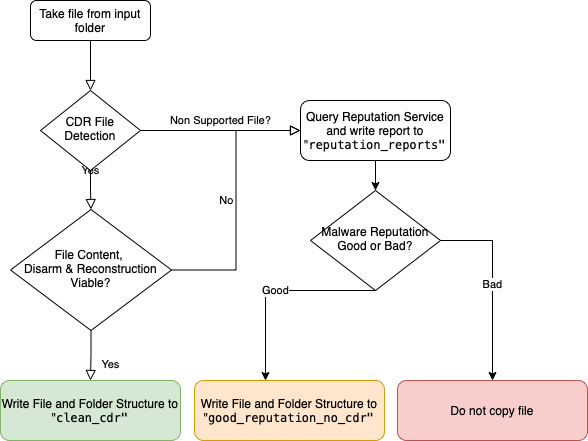

The diagram above was exported from draw.io. Its source (the exported page's mxGraphModel, read from the mxfile embedded in the PNG):
<mxGraphModel dx="1186" dy="698" grid="1" gridSize="10" guides="1" tooltips="1" connect="1" arrows="1" fold="1" page="1" pageScale="1" pageWidth="827" pageHeight="1169" math="0" shadow="0">
  <root>
    <mxCell id="WIyWlLk6GJQsqaUBKTNV-0" />
    <mxCell id="WIyWlLk6GJQsqaUBKTNV-1" parent="WIyWlLk6GJQsqaUBKTNV-0" />
    <mxCell id="WIyWlLk6GJQsqaUBKTNV-2" value="" style="rounded=0;html=1;jettySize=auto;orthogonalLoop=1;fontSize=11;endArrow=block;endFill=0;endSize=8;strokeWidth=1;shadow=0;labelBackgroundColor=none;edgeStyle=orthogonalEdgeStyle;" parent="WIyWlLk6GJQsqaUBKTNV-1" source="WIyWlLk6GJQsqaUBKTNV-3" target="WIyWlLk6GJQsqaUBKTNV-6" edge="1">
      <mxGeometry relative="1" as="geometry" />
    </mxCell>
    <mxCell id="WIyWlLk6GJQsqaUBKTNV-3" value="Take file from input folder" style="rounded=1;whiteSpace=wrap;html=1;fontSize=12;glass=0;strokeWidth=1;shadow=0;" parent="WIyWlLk6GJQsqaUBKTNV-1" vertex="1">
      <mxGeometry x="160" y="80" width="120" height="40" as="geometry" />
    </mxCell>
    <mxCell id="WIyWlLk6GJQsqaUBKTNV-4" value="Yes" style="rounded=0;html=1;jettySize=auto;orthogonalLoop=1;fontSize=11;endArrow=block;endFill=0;endSize=8;strokeWidth=1;shadow=0;labelBackgroundColor=none;edgeStyle=orthogonalEdgeStyle;" parent="WIyWlLk6GJQsqaUBKTNV-1" source="WIyWlLk6GJQsqaUBKTNV-6" target="WIyWlLk6GJQsqaUBKTNV-10" edge="1">
      <mxGeometry y="20" relative="1" as="geometry">
        <mxPoint as="offset" />
      </mxGeometry>
    </mxCell>
    <mxCell id="WIyWlLk6GJQsqaUBKTNV-5" value="Non Supported File?" style="edgeStyle=orthogonalEdgeStyle;rounded=0;html=1;jettySize=auto;orthogonalLoop=1;fontSize=11;endArrow=block;endFill=0;endSize=8;strokeWidth=1;shadow=0;labelBackgroundColor=none;entryX=0;entryY=0.5;entryDx=0;entryDy=0;" parent="WIyWlLk6GJQsqaUBKTNV-1" source="WIyWlLk6GJQsqaUBKTNV-6" target="ljs7rvXAAnhHi6ciN4Dj-2" edge="1">
      <mxGeometry y="10" relative="1" as="geometry">
        <mxPoint as="offset" />
        <mxPoint x="440" y="210" as="targetPoint" />
      </mxGeometry>
    </mxCell>
    <mxCell id="WIyWlLk6GJQsqaUBKTNV-6" value="CDR File Detection" style="rhombus;whiteSpace=wrap;html=1;shadow=0;fontFamily=Helvetica;fontSize=12;align=center;strokeWidth=1;spacing=6;spacingTop=-4;" parent="WIyWlLk6GJQsqaUBKTNV-1" vertex="1">
      <mxGeometry x="170" y="170" width="100" height="80" as="geometry" />
    </mxCell>
    <mxCell id="WIyWlLk6GJQsqaUBKTNV-8" value="Yes" style="rounded=0;html=1;jettySize=auto;orthogonalLoop=1;fontSize=11;endArrow=block;endFill=0;endSize=8;strokeWidth=1;shadow=0;labelBackgroundColor=none;edgeStyle=orthogonalEdgeStyle;" parent="WIyWlLk6GJQsqaUBKTNV-1" source="WIyWlLk6GJQsqaUBKTNV-10" target="WIyWlLk6GJQsqaUBKTNV-11" edge="1">
      <mxGeometry x="0.3333" y="20" relative="1" as="geometry">
        <mxPoint as="offset" />
      </mxGeometry>
    </mxCell>
    <mxCell id="WIyWlLk6GJQsqaUBKTNV-9" value="No&lt;br&gt;" style="edgeStyle=orthogonalEdgeStyle;rounded=0;html=1;jettySize=auto;orthogonalLoop=1;fontSize=11;endArrow=block;endFill=0;endSize=8;strokeWidth=1;shadow=0;labelBackgroundColor=none;entryX=0;entryY=0.5;entryDx=0;entryDy=0;" parent="WIyWlLk6GJQsqaUBKTNV-1" source="WIyWlLk6GJQsqaUBKTNV-10" target="ljs7rvXAAnhHi6ciN4Dj-2" edge="1">
      <mxGeometry y="10" relative="1" as="geometry">
        <mxPoint as="offset" />
        <mxPoint x="440" y="210" as="targetPoint" />
      </mxGeometry>
    </mxCell>
    <mxCell id="WIyWlLk6GJQsqaUBKTNV-10" value="File Content, &lt;br&gt;Disarm &amp;amp; Reconstruction Viable?" style="rhombus;whiteSpace=wrap;html=1;shadow=0;fontFamily=Helvetica;fontSize=12;align=center;strokeWidth=1;spacing=6;spacingTop=-4;" parent="WIyWlLk6GJQsqaUBKTNV-1" vertex="1">
      <mxGeometry x="140" y="289" width="161" height="121" as="geometry" />
    </mxCell>
    <mxCell id="WIyWlLk6GJQsqaUBKTNV-11" value="Write File and Folder Structure to &quot;&lt;span style=&quot;font-family: Menlo, Monaco, &amp;quot;Courier New&amp;quot;, monospace; text-align: start;&quot;&gt;clean_cdr&quot;&lt;/span&gt;" style="rounded=1;whiteSpace=wrap;html=1;fontSize=12;glass=0;strokeWidth=1;shadow=0;labelBackgroundColor=none;fillColor=#d5e8d4;strokeColor=#82b366;" parent="WIyWlLk6GJQsqaUBKTNV-1" vertex="1">
      <mxGeometry x="130" y="460" width="180" height="60" as="geometry" />
    </mxCell>
    <mxCell id="ljs7rvXAAnhHi6ciN4Dj-1" value="Write File and Folder Structure to &quot;&lt;span style=&quot;font-family: Menlo, Monaco, &amp;quot;Courier New&amp;quot;, monospace; text-align: start;&quot;&gt;good_reputation_no_cdr&lt;/span&gt;&lt;span style=&quot;font-family: Menlo, Monaco, &amp;quot;Courier New&amp;quot;, monospace; text-align: start;&quot;&gt;&quot;&lt;/span&gt;" style="rounded=1;whiteSpace=wrap;html=1;fontSize=12;glass=0;strokeWidth=1;shadow=0;labelBackgroundColor=none;fillColor=#ffe6cc;strokeColor=#d79b00;" parent="WIyWlLk6GJQsqaUBKTNV-1" vertex="1">
      <mxGeometry x="324" y="460" width="190" height="60" as="geometry" />
    </mxCell>
    <mxCell id="ljs7rvXAAnhHi6ciN4Dj-6" style="edgeStyle=orthogonalEdgeStyle;rounded=0;orthogonalLoop=1;jettySize=auto;html=1;exitX=0.5;exitY=1;exitDx=0;exitDy=0;fontColor=#000000;" parent="WIyWlLk6GJQsqaUBKTNV-1" source="ljs7rvXAAnhHi6ciN4Dj-2" target="ljs7rvXAAnhHi6ciN4Dj-3" edge="1">
      <mxGeometry relative="1" as="geometry" />
    </mxCell>
    <mxCell id="ljs7rvXAAnhHi6ciN4Dj-2" value="Query Reputation Service and write report to &quot;&lt;span style=&quot;font-family: Menlo, Monaco, &amp;quot;Courier New&amp;quot;, monospace; text-align: start;&quot;&gt;reputation_reports&quot;&lt;br&gt;&lt;/span&gt;" style="rounded=1;whiteSpace=wrap;html=1;fontSize=12;glass=0;strokeWidth=1;shadow=0;fontColor=#000000;labelBackgroundColor=default;strokeColor=#000000;" parent="WIyWlLk6GJQsqaUBKTNV-1" vertex="1">
      <mxGeometry x="430" y="180" width="150" height="60" as="geometry" />
    </mxCell>
    <mxCell id="ljs7rvXAAnhHi6ciN4Dj-5" value="Good" style="edgeStyle=orthogonalEdgeStyle;rounded=0;orthogonalLoop=1;jettySize=auto;html=1;exitX=0.5;exitY=1;exitDx=0;exitDy=0;fontColor=#000000;" parent="WIyWlLk6GJQsqaUBKTNV-1" source="ljs7rvXAAnhHi6ciN4Dj-3" target="ljs7rvXAAnhHi6ciN4Dj-1" edge="1">
      <mxGeometry relative="1" as="geometry">
        <Array as="points">
          <mxPoint x="395" y="370" />
        </Array>
      </mxGeometry>
    </mxCell>
    <mxCell id="ljs7rvXAAnhHi6ciN4Dj-8" value="Bad" style="edgeStyle=orthogonalEdgeStyle;rounded=0;orthogonalLoop=1;jettySize=auto;html=1;exitX=1;exitY=0.5;exitDx=0;exitDy=0;fontColor=#000000;" parent="WIyWlLk6GJQsqaUBKTNV-1" source="ljs7rvXAAnhHi6ciN4Dj-3" target="ljs7rvXAAnhHi6ciN4Dj-7" edge="1">
      <mxGeometry relative="1" as="geometry" />
    </mxCell>
    <mxCell id="ljs7rvXAAnhHi6ciN4Dj-3" value="Malware Reputation Good or Bad?" style="rhombus;whiteSpace=wrap;html=1;shadow=0;fontFamily=Helvetica;fontSize=12;align=center;strokeWidth=1;spacing=6;spacingTop=-4;" parent="WIyWlLk6GJQsqaUBKTNV-1" vertex="1">
      <mxGeometry x="440" y="270" width="130" height="100" as="geometry" />
    </mxCell>
    <mxCell id="ljs7rvXAAnhHi6ciN4Dj-7" value="Do not copy file" style="rounded=1;whiteSpace=wrap;html=1;fontSize=12;glass=0;strokeWidth=1;shadow=0;labelBackgroundColor=none;fillColor=#f8cecc;strokeColor=#b85450;" parent="WIyWlLk6GJQsqaUBKTNV-1" vertex="1">
      <mxGeometry x="527" y="460" width="190" height="60" as="geometry" />
    </mxCell>
  </root>
</mxGraphModel>